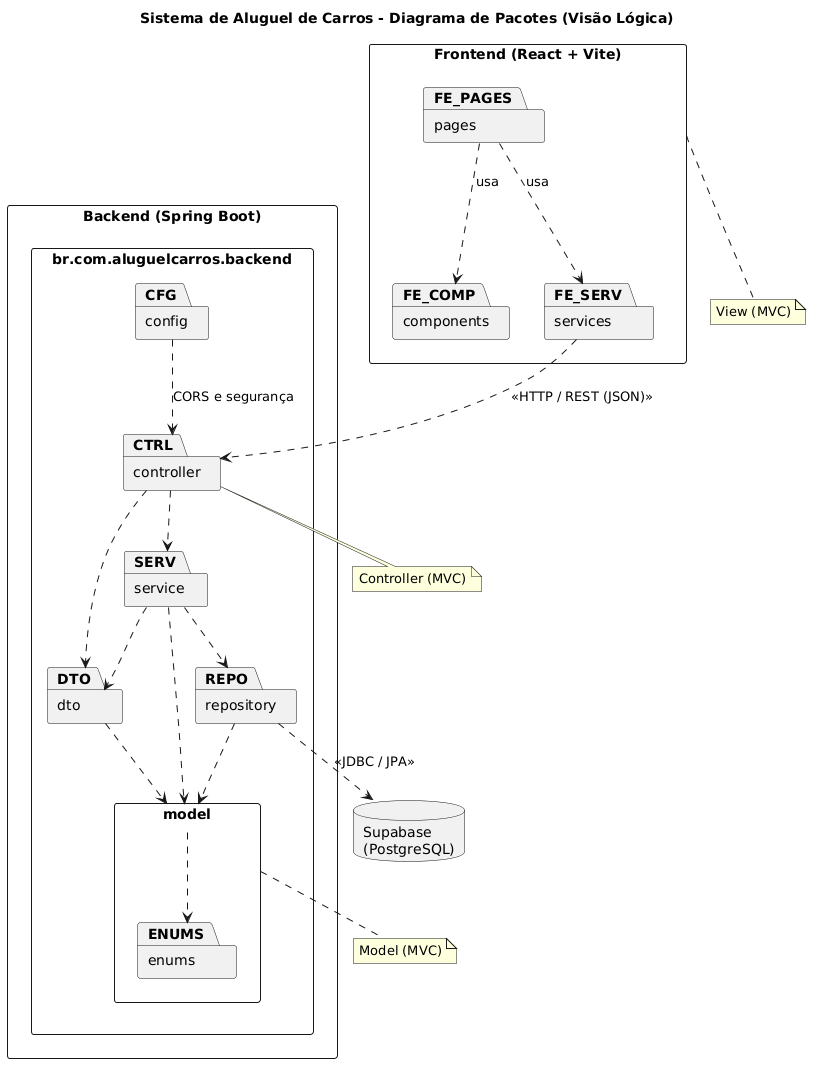

The diagram above was rendered by PlantUML. Its source (embedded in the PNG):
@startuml
skinparam shadowing false
skinparam DefaultFontName Arial
skinparam packageStyle rectangle

title Sistema de Aluguel de Carros - Diagrama de Pacotes (Visão Lógica)

package "Frontend (React + Vite)" as FE {
  package "pages" as FE_PAGES
  package "components" as FE_COMP
  package "services" as FE_SERV
}

package "Backend (Spring Boot)" as BE {
  package "br.com.aluguelcarros.backend" as BASE {
    package "controller" as CTRL
    package "service" as SERV
    package "repository" as REPO
    package "model" as MODEL {
      package "enums" as ENUMS
    }
    package "dto" as DTO
    package "config" as CFG
  }
}

database "Supabase\n(PostgreSQL)" as DB

FE_PAGES ..> FE_COMP : usa
FE_PAGES ..> FE_SERV : usa

FE_SERV ..> CTRL : <<HTTP / REST (JSON)>>

CTRL ..> SERV
CTRL ..> DTO
SERV ..> REPO
SERV ..> MODEL
SERV ..> DTO
REPO ..> MODEL
DTO ..> MODEL
MODEL ..> ENUMS
CFG ..> CTRL : CORS e segurança

REPO ..> DB : <<JDBC / JPA>>

note bottom of FE
  View (MVC)
end note

note bottom of CTRL
  Controller (MVC)
end note

note bottom of MODEL
  Model (MVC)
end note
@enduml